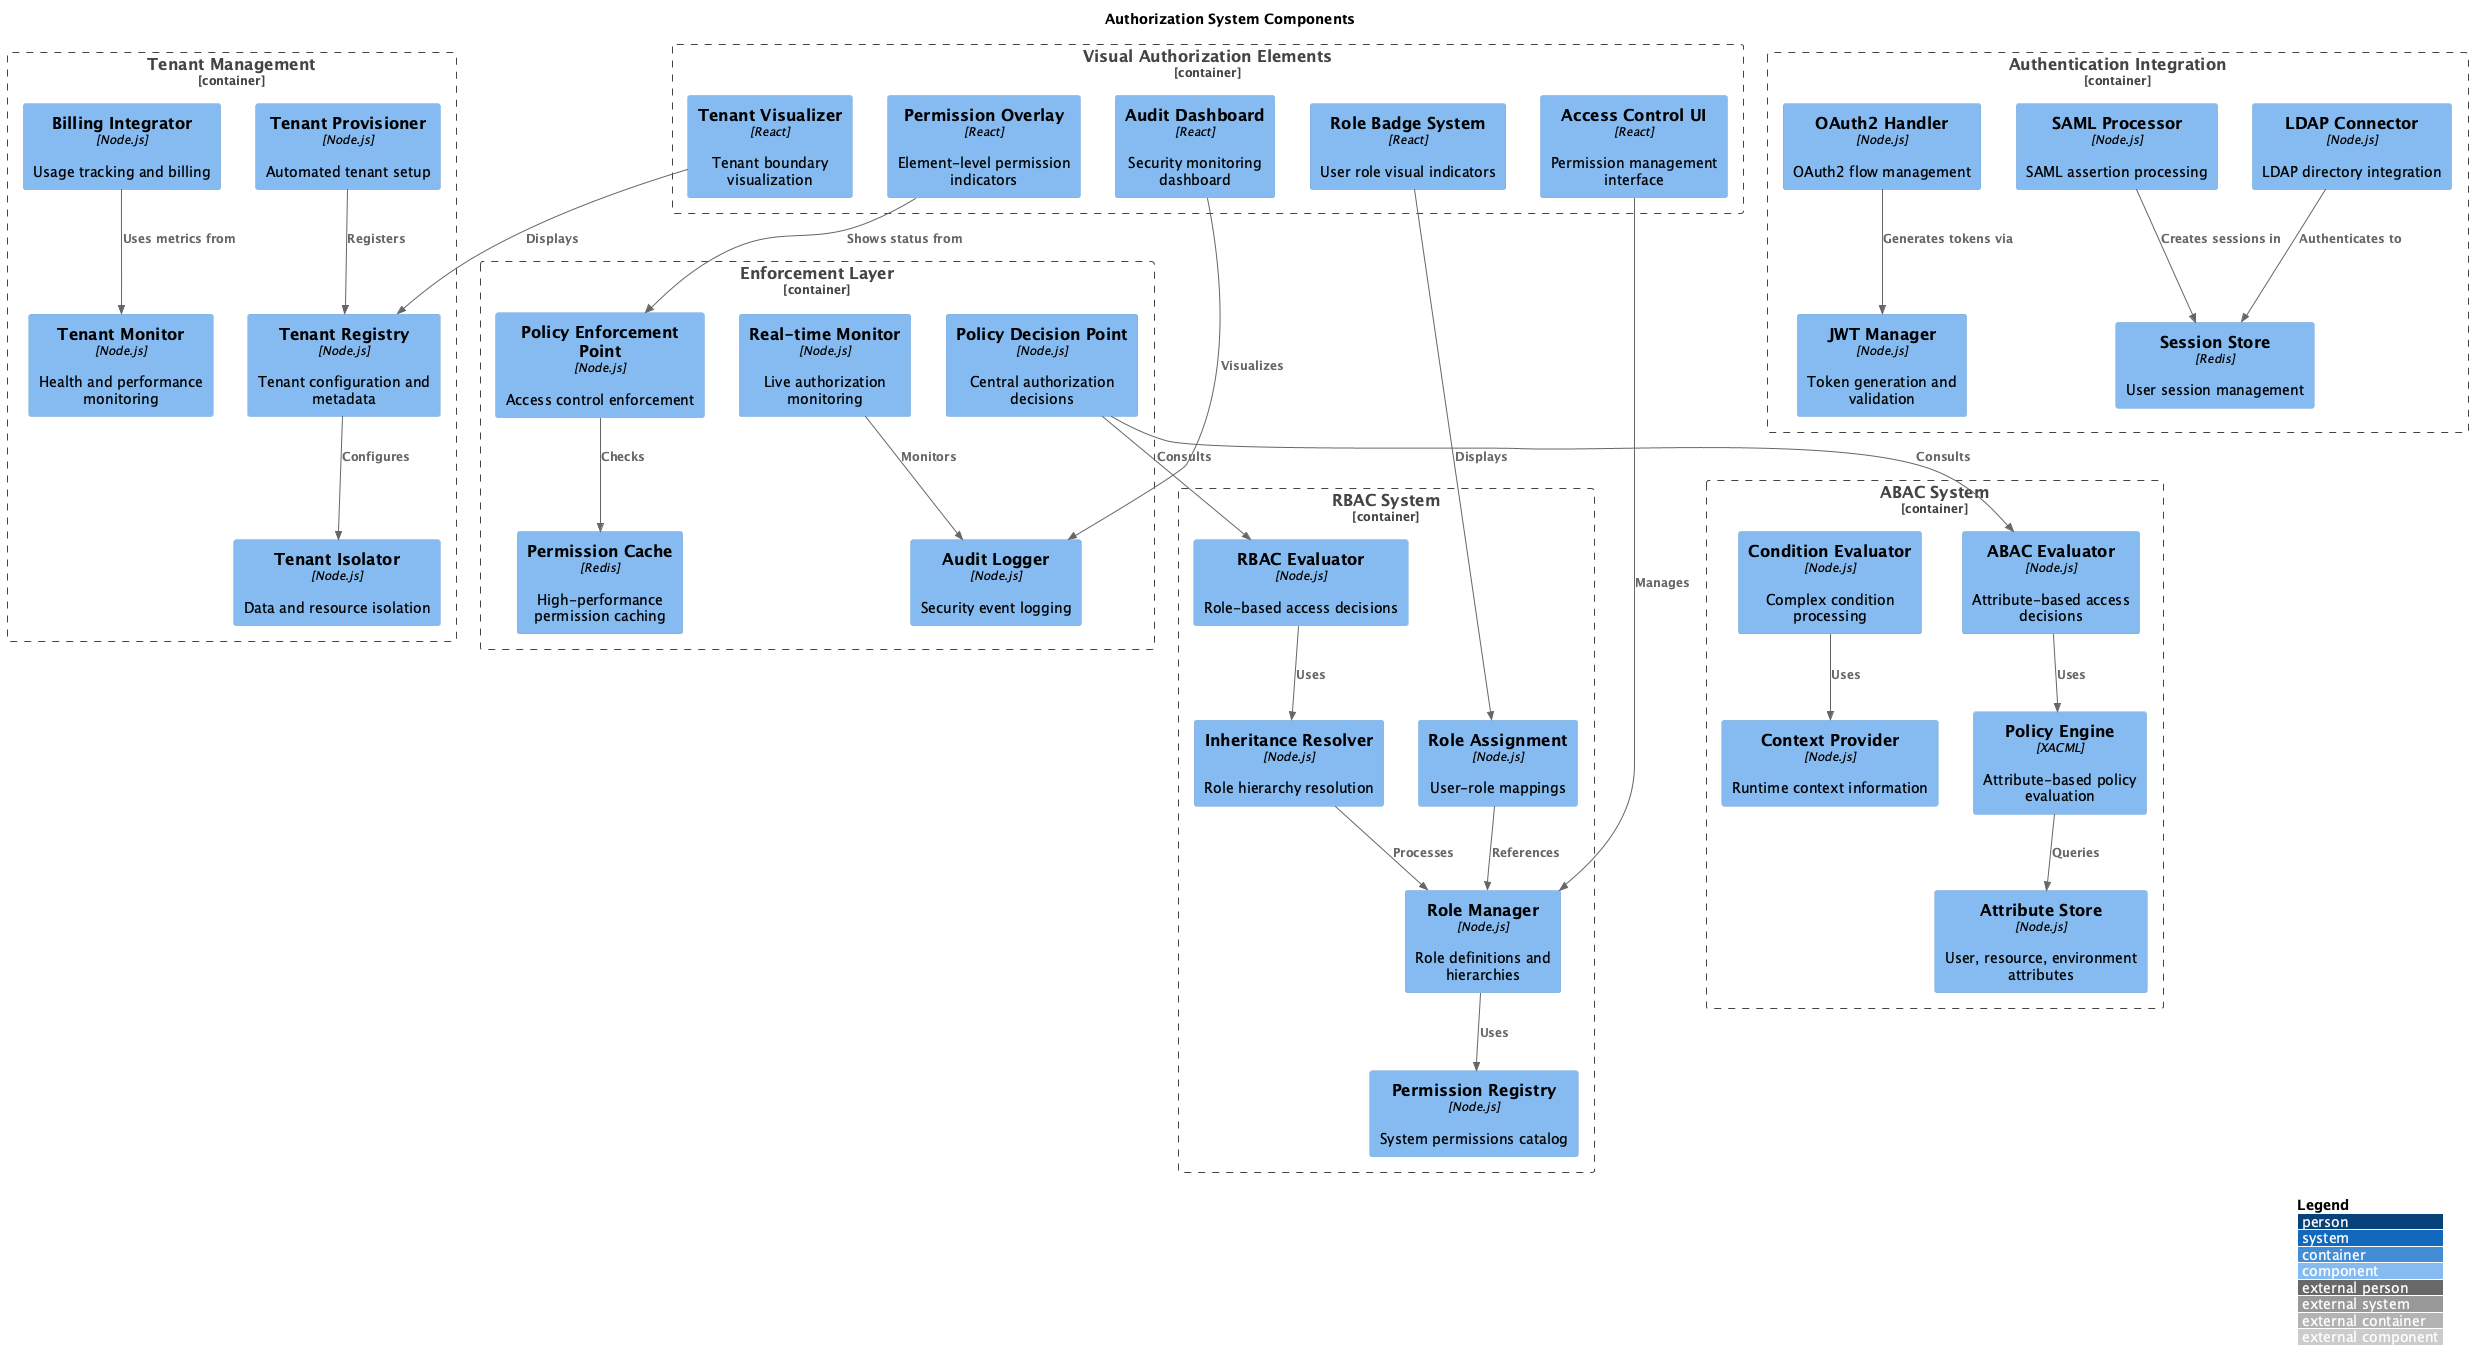

The diagram above was rendered by PlantUML. Its source (embedded in the PNG):
@startuml
!include https://raw.githubusercontent.com/plantuml-stdlib/C4-PlantUML/master/C4_Component.puml

LAYOUT_WITH_LEGEND()

title Authorization System Components

' Multi-Tenant Management
Container_Boundary(tenant_management, "Tenant Management") {
    Component(tenant_registry, "Tenant Registry", "Node.js", "Tenant configuration and metadata")
    Component(tenant_isolator, "Tenant Isolator", "Node.js", "Data and resource isolation")
    Component(tenant_provisioner, "Tenant Provisioner", "Node.js", "Automated tenant setup")
    Component(billing_integrator, "Billing Integrator", "Node.js", "Usage tracking and billing")
    Component(tenant_monitor, "Tenant Monitor", "Node.js", "Health and performance monitoring")
}

' RBAC Engine
Container_Boundary(rbac_system, "RBAC System") {
    Component(role_manager, "Role Manager", "Node.js", "Role definitions and hierarchies")
    Component(permission_registry, "Permission Registry", "Node.js", "System permissions catalog")
    Component(role_assignment, "Role Assignment", "Node.js", "User-role mappings")
    Component(inheritance_resolver, "Inheritance Resolver", "Node.js", "Role hierarchy resolution")
    Component(rbac_evaluator, "RBAC Evaluator", "Node.js", "Role-based access decisions")
}

' ABAC Engine
Container_Boundary(abac_system, "ABAC System") {
    Component(attribute_store, "Attribute Store", "Node.js", "User, resource, environment attributes")
    Component(policy_engine, "Policy Engine", "XACML", "Attribute-based policy evaluation")
    Component(condition_evaluator, "Condition Evaluator", "Node.js", "Complex condition processing")
    Component(context_provider, "Context Provider", "Node.js", "Runtime context information")
    Component(abac_evaluator, "ABAC Evaluator", "Node.js", "Attribute-based access decisions")
}

' Authentication Integration
Container_Boundary(auth_integration, "Authentication Integration") {
    Component(oauth2_handler, "OAuth2 Handler", "Node.js", "OAuth2 flow management")
    Component(saml_processor, "SAML Processor", "Node.js", "SAML assertion processing")
    Component(ldap_connector, "LDAP Connector", "Node.js", "LDAP directory integration")
    Component(jwt_manager, "JWT Manager", "Node.js", "Token generation and validation")
    Component(session_store, "Session Store", "Redis", "User session management")
}

' Authorization Enforcement
Container_Boundary(enforcement_layer, "Enforcement Layer") {
    Component(policy_decision_point, "Policy Decision Point", "Node.js", "Central authorization decisions")
    Component(policy_enforcement_point, "Policy Enforcement Point", "Node.js", "Access control enforcement")
    Component(permission_cache, "Permission Cache", "Redis", "High-performance permission caching")
    Component(audit_logger, "Audit Logger", "Node.js", "Security event logging")
    Component(real_time_monitor, "Real-time Monitor", "Node.js", "Live authorization monitoring")
}

' Visual Authorization Elements
Container_Boundary(visual_auth_elements, "Visual Authorization Elements") {
    Component(tenant_visualizer, "Tenant Visualizer", "React", "Tenant boundary visualization")
    Component(permission_overlay, "Permission Overlay", "React", "Element-level permission indicators")
    Component(role_badge_system, "Role Badge System", "React", "User role visual indicators")
    Component(access_control_ui, "Access Control UI", "React", "Permission management interface")
    Component(audit_dashboard, "Audit Dashboard", "React", "Security monitoring dashboard")
}

' Relationships - Tenant Management
Rel(tenant_registry, tenant_isolator, "Configures")
Rel(tenant_provisioner, tenant_registry, "Registers")
Rel(billing_integrator, tenant_monitor, "Uses metrics from")

' Relationships - RBAC
Rel(role_manager, permission_registry, "Uses")
Rel(role_assignment, role_manager, "References")
Rel(inheritance_resolver, role_manager, "Processes")
Rel(rbac_evaluator, inheritance_resolver, "Uses")

' Relationships - ABAC
Rel(policy_engine, attribute_store, "Queries")
Rel(condition_evaluator, context_provider, "Uses")
Rel(abac_evaluator, policy_engine, "Uses")

' Relationships - Authentication
Rel(oauth2_handler, jwt_manager, "Generates tokens via")
Rel(saml_processor, session_store, "Creates sessions in")
Rel(ldap_connector, session_store, "Authenticates to")

' Relationships - Enforcement
Rel(policy_decision_point, rbac_evaluator, "Consults")
Rel(policy_decision_point, abac_evaluator, "Consults")
Rel(policy_enforcement_point, permission_cache, "Checks")
Rel(real_time_monitor, audit_logger, "Monitors")

' Relationships - Visual Elements
Rel(tenant_visualizer, tenant_registry, "Displays")
Rel(permission_overlay, policy_enforcement_point, "Shows status from")
Rel(role_badge_system, role_assignment, "Displays")
Rel(access_control_ui, role_manager, "Manages")
Rel(audit_dashboard, audit_logger, "Visualizes")

@enduml